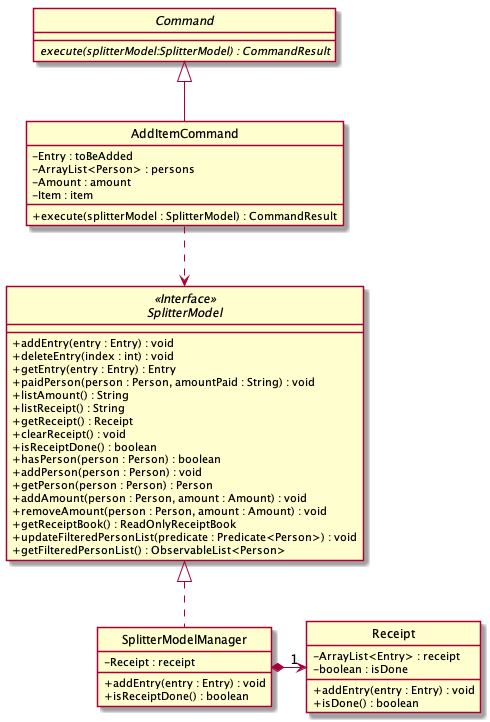

The diagram above was rendered by PlantUML. Its source (embedded in the PNG):
@startuml

skinparam backgroundColor #ffffff
skinparam classAttributeIconSize 0
hide circle


abstract class Command {
    {abstract} execute(splitterModel:SplitterModel) : CommandResult
}

class AddItemCommand extends Command {
    - Entry : toBeAdded
    - ArrayList<Person> : persons
    - Amount : amount
    - Item : item

    + execute(splitterModel : SplitterModel) : CommandResult

}

interface SplitterModel <<Interface>> {
    + addEntry(entry : Entry) : void
    + deleteEntry(index : int) : void
    + getEntry(entry : Entry) : Entry
    + paidPerson(person : Person, amountPaid : String) : void
    + listAmount() : String
    + listReceipt() : String
    + getReceipt() : Receipt
    + clearReceipt() : void
    + isReceiptDone() : boolean
    + hasPerson(person : Person) : boolean
    + addPerson(person : Person) : void
    + getPerson(person : Person) : Person
    + addAmount(person : Person, amount : Amount) : void
    + removeAmount(person : Person, amount : Amount) : void
    + getReceiptBook() : ReadOnlyReceiptBook
    + updateFilteredPersonList(predicate : Predicate<Person>) : void
    + getFilteredPersonList() : ObservableList<Person>
}

class SplitterModelManager implements SplitterModel {
    - Receipt : receipt

    + addEntry(entry : Entry) : void
    + isReceiptDone() : boolean
}

class Receipt {
    - ArrayList<Entry> : receipt
    - boolean : isDone

    + addEntry(entry : Entry) : void
    + isDone() : boolean
}




AddItemCommand ..> SplitterModel
SplitterModelManager *-right->"1" Receipt


@enduml